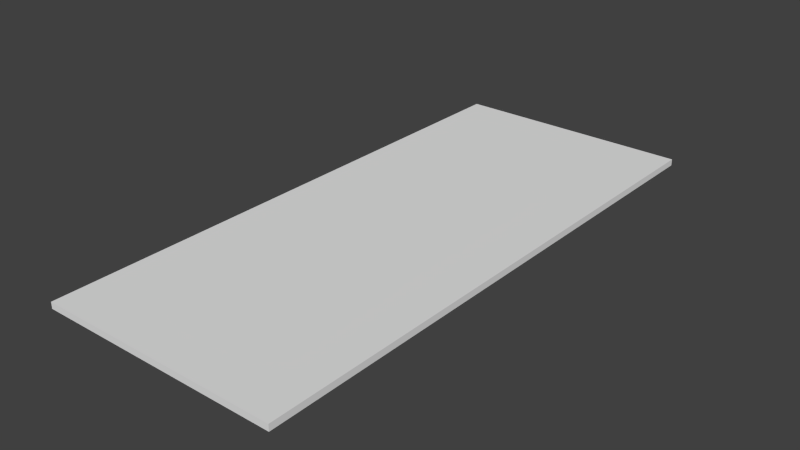 # Source: Letter.blend  (saved by Blender 2.73.0; exported with 4.5.12 LTS)
import bpy
from mathutils import Matrix  # noqa: F401  (used for matrix-valued properties, if any)

bpy.ops.wm.read_factory_settings(use_empty=True)
scene = bpy.context.scene
scene.name = 'Scene'

# ---- collections
col_collection_1 = bpy.data.collections.new('Collection 1'); scene.collection.children.link(col_collection_1)

# ---- materials (node trees are filled in below, after node groups)
mat_material = bpy.data.materials.new('Material')
mat_material.alpha_threshold = 0.0
mat_material.use_transparent_shadow = False
mat_material.roughness = 0.5
mat_material.line_color = (0.0, 0.0, 0.0, 1.0)

# ---- material node trees

# ---- world
world_world = bpy.data.worlds.new('World'); scene.world = world_world
world_world.color = (0.05088, 0.05088, 0.05088)
world_world.use_sun_shadow = False
world_world.sun_shadow_jitter_overblur = 0.0
world_world.cycles.sampling_method = 'MANUAL'
world_world.cycles.sample_map_resolution = 256

# ---- meshes
me_cube = bpy.data.meshes.new('Cube')
me_cube.from_pydata([(1.0, 1.0, -1.0), (1.0, -1.0, -1.0), (-1.0, -1.0, -1.0), (-1.0, 1.0, -1.0), (1.0, 1.0, 1.0), (1.0, -1.0, 1.0), (-1.0, -1.0, 1.0), (-1.0, 1.0, 1.0), (0.8595, 0.8595, -1.0), (0.8595, -0.8595, -1.0), (-0.8595, -0.8595, -1.0), (-0.8595, 0.8595, -1.0), (0.849, 0.849, 1.0), (0.849, -0.849, 1.0), (-0.849, -0.849, 1.0), (-0.849, 0.849, 1.0)], [], [(2, 3, 11, 10), (7, 6, 14, 15), (0, 4, 5, 1), (1, 5, 6, 2), (2, 6, 7, 3), (4, 0, 3, 7), (8, 9, 10, 11), (1, 2, 10, 9), (3, 0, 8, 11), (0, 1, 9, 8), (12, 15, 14, 13), (6, 5, 13, 14), (4, 7, 15, 12), (5, 4, 12, 13)])
_uv = me_cube.uv_layers.new(name='UVMap')
_uv.uv.foreach_set('vector', [0.0, 0.0, 0.0, 0.0, 0.0, 0.0, 0.0, 0.0, 0.0, 0.0, 0.0, 0.0, 0.0, 0.0, 0.0, 0.0, 0.4701, 0.5536, 0.9265, 0.9999, 9.641e-05, 0.9479, 0.42, 0.5057, 0.42, 0.5057, 9.641e-05, 0.9479, 9.624e-05, 9.624e-05, 0.4565, 0.4464, 0.4565, 0.4464, 9.624e-05, 9.624e-05, 0.9265, 0.05206, 0.5066, 0.4943, 0.9265, 0.9999, 0.4701, 0.5536, 0.5066, 0.4943, 0.9265, 0.05206, 0.9602, 0.07361, 0.05341, 0.07231, 0.0636, 0.9054, 0.9664, 0.9277, 0.0, 0.0, 0.0, 0.0, 0.0, 0.0, 0.0, 0.0, 0.0, 0.0, 0.0, 0.0, 0.0, 0.0, 0.0, 0.0, 0.0, 0.0, 0.0, 0.0, 0.0, 0.0, 0.0, 0.0, 0.9999, 0.9999, 0.0001002, 0.9999, 9.998e-05, 0.0001004, 0.9999, 9.998e-05, 0.0, 0.0, 0.0, 0.0, 0.0, 0.0, 0.0, 0.0, 0.0, 0.0, 0.0, 0.0, 0.0, 0.0, 0.0, 0.0, 0.0, 0.0, 0.0, 0.0, 0.0, 0.0, 0.0, 0.0])
me_cube.materials.append(mat_material)
me_cube.use_remesh_preserve_volume = False
me_cube.use_remesh_preserve_attributes = False
me_cube.use_mirror_vertex_groups = False
me_cube.update()

# ---- objects
ob_letter = bpy.data.objects.new('Letter', me_cube)

# ---- transforms, parenting, visibility, modifiers, constraints
ob_letter.location = (0.0, 0.0, 0.02356)
ob_letter.scale = (0.4321, 1.0, -0.01147)
ob_letter.lock_rotations_4d = False
ob_letter.empty_display_type = 'ARROWS'
ob_letter.lineart.crease_threshold = 0.0

# ---- collection membership
col_collection_1.objects.link(ob_letter)

# ---- scene / render settings (as saved in the file)
scene.frame_start = 1; scene.frame_end = 250; scene.frame_set(1)
scene.render.engine = 'BLENDER_EEVEE_NEXT'
scene.render.resolution_percentage = 50
scene.render.dither_intensity = 0.0
scene.cycles.use_denoising = False
scene.cycles.samples = 10
scene.cycles.sampling_pattern = 'TABULATED_SOBOL'
scene.cycles.light_sampling_threshold = 0.0
scene.cycles.use_adaptive_sampling = False
scene.cycles.use_light_tree = False
scene.cycles.blur_glossy = 0.0
scene.cycles.pixel_filter_type = 'GAUSSIAN'
scene.cycles.sample_clamp_indirect = 0.0
scene.view_settings.view_transform = 'Standard'
bpy.context.view_layer.update()

# ---- added for rendering (the .blend has no active camera and no usable light): camera, sun
cam_auto = bpy.data.cameras.new('AutoCamera')
cam_auto.lens = 50.0
cam_auto.sensor_width = 36.0
cam_auto.clip_end = 1000.0
ob_auto_camera = bpy.data.objects.new('AutoCamera', cam_auto)
scene.collection.objects.link(ob_auto_camera)
ob_auto_camera.location = (2.01595, -2.41914, 1.63632)
ob_auto_camera.rotation_euler = (1.09748, -7.21219e-08, 0.694738)
scene.camera = ob_auto_camera
light_auto_sun = bpy.data.lights.new('AutoSun', 'SUN')
light_auto_sun.energy = 3.0
light_auto_sun.angle = 0.0523599
ob_auto_sun = bpy.data.objects.new('AutoSun', light_auto_sun)
scene.collection.objects.link(ob_auto_sun)
ob_auto_sun.rotation_euler = (0.872665, 0.174533, 0.523599)
bpy.context.view_layer.update()
